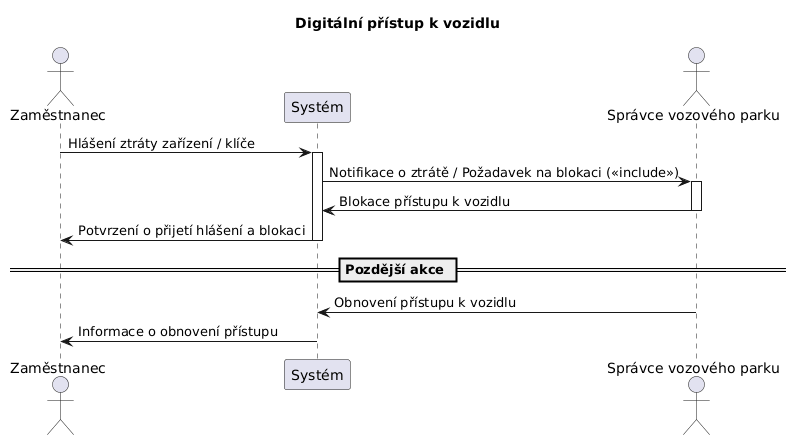

The diagram above was rendered by PlantUML. Its source (embedded in the PNG):
@startuml
skinparam defaultFontName "DejaVu Sans"
title Digitální přístup k vozidlu

actor "Zaměstnanec" as Emp
participant "Systém" as Sys
actor "Správce vozového parku" as Admin

Emp -> Sys: Hlášení ztráty zařízení / klíče
activate Sys
Sys -> Admin: Notifikace o ztrátě / Požadavek na blokaci (<<include>>)
activate Admin
Admin -> Sys: Blokace přístupu k vozidlu
deactivate Admin
Sys -> Emp: Potvrzení o přijetí hlášení a blokaci
deactivate Sys

== Pozdější akce ==
Admin -> Sys: Obnovení přístupu k vozidlu
Sys -> Emp: Informace o obnovení přístupu
@enduml